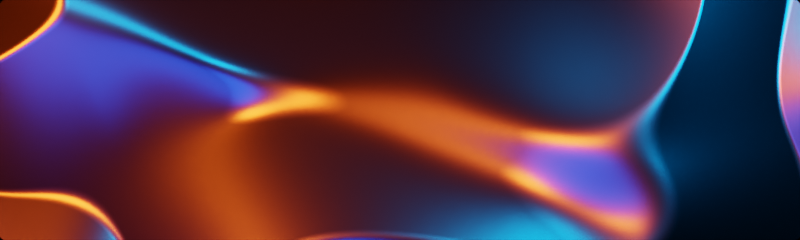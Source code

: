 # Source: render.blend  (saved by Blender 2.83.19; exported with 4.5.12 LTS)
import bpy
from mathutils import Matrix  # noqa: F401  (used for matrix-valued properties, if any)

bpy.ops.wm.read_factory_settings(use_empty=True)
scene = bpy.context.scene
scene.name = 'Scene'

# ---- collections
col_collection = bpy.data.collections.new('Collection'); scene.collection.children.link(col_collection)

# ---- materials (node trees are filled in below, after node groups)
mat_material_001 = bpy.data.materials.new('Material.001')

# ---- node groups
ng_nodegroup = bpy.data.node_groups.new('NodeGroup', 'ShaderNodeTree')
_s = ng_nodegroup.interface.new_socket(name='Value', in_out='OUTPUT', socket_type='NodeSocketFloat')
_s.default_value = 62.0
_s = ng_nodegroup.interface.new_socket(name='Value', in_out='INPUT', socket_type='NodeSocketFloat')
_s.default_value = 62.0
_N = ng_nodegroup.nodes; _L = ng_nodegroup.links
n0 = _N.new('NodeGroupOutput'); n0.name = 'Group Output'; n0.location = (200, 60)
n1 = _N.new('NodeGroupInput'); n1.name = 'Group Input'; n1.location = (-200, 60)
_L.new(n1.outputs[0], n0.inputs[0])
n0.is_active_output = True

# ---- material node trees
mat_material_001.use_nodes = True; mat_material_001.node_tree.nodes.clear()
_N = mat_material_001.node_tree.nodes; _L = mat_material_001.node_tree.links
n0 = _N.new('ShaderNodeTexNoise'); n0.name = 'Noise Texture'; n0.location = (-495, 422)
n0.inputs[2].default_value = 0.2
n0.inputs[3].default_value = 0.4
n0.inputs[8].default_value = 0.4
n1 = _N.new('ShaderNodeTexCoord'); n1.name = 'Texture Coordinate'; n1.location = (-1065, 361)
n2 = _N.new('ShaderNodeMapping'); n2.name = 'Mapping'; n2.location = (-736, 421)
n3 = _N.new('ShaderNodeGroup'); n3.name = 'Group'; n3.location = (-1016, 519)
n3.node_tree = ng_nodegroup
n3.inputs[0].default_value = 79.8
n4 = _N.new('ShaderNodeMath'); n4.name = 'Math.001'; n4.location = (-261, 421)
n4.operation = 'MULTIPLY'
n4.inputs[1].default_value = 25.0
n4.inputs[2].default_value = 0.0
n5 = _N.new('ShaderNodeMath'); n5.name = 'Math'; n5.location = (-51, 411)
n5.operation = 'SINE'
n5.inputs[2].default_value = 0.0
n6 = _N.new('ShaderNodeBsdfPrincipled'); n6.name = 'Principled BSDF'; n6.location = (415, 424)
n6.distribution = 'GGX'
n6.subsurface_method = 'BURLEY'
n6.inputs[0].default_value = (0.0405, 0.0405, 0.0405, 1.0)
n6.inputs[1].default_value = 1.0
n6.inputs[2].default_value = 0.3432
n6.inputs[3].default_value = 1.45
n6.inputs[20].default_value = 0.0
n6.inputs[27].default_value = (0.0, 0.0, 0.0, 1.0)
n6.inputs[28].default_value = 1.0
n7 = _N.new('ShaderNodeBump'); n7.name = 'Bump'; n7.location = (193, 265)
n7.inputs[1].default_value = 2.8
n7.inputs[2].default_value = 1.0
n8 = _N.new('ShaderNodeOutputMaterial'); n8.name = 'Material Output'; n8.location = (788, 435)
_L.new(n1.outputs[3], n2.inputs[0])
_L.new(n0.outputs[0], n4.inputs[0])
_L.new(n4.outputs[0], n5.inputs[0])
_L.new(n6.outputs[0], n8.inputs[0])
_L.new(n2.outputs[0], n0.inputs[0])
_L.new(n3.outputs[0], n2.inputs[1])
_L.new(n5.outputs[0], n7.inputs[3])
_L.new(n7.outputs[0], n6.inputs[5])
n8.is_active_output = True

# ---- world
world_world = bpy.data.worlds.new('World'); scene.world = world_world
world_world.use_nodes = True; world_world.node_tree.nodes.clear()
_N = world_world.node_tree.nodes; _L = world_world.node_tree.links
n0 = _N.new('ShaderNodeOutputWorld'); n0.name = 'World Output'; n0.location = (300, 300)
n1 = _N.new('ShaderNodeBackground'); n1.name = 'Background'; n1.location = (10, 300)
n1.inputs[0].default_value = (1.0, 1.0, 1.0, 1.0)
n1.inputs[1].default_value = 0.0
_L.new(n1.outputs[0], n0.inputs[0])
n0.is_active_output = True
world_world.color = (0.05088, 0.05088, 0.05088)
world_world.use_sun_shadow = False
world_world.sun_shadow_jitter_overblur = 0.0

# ---- cameras
cam_camera = bpy.data.cameras.new('Camera')
cam_camera.clip_end = 100.0
cam_camera.ortho_scale = 7.314

# ---- lights
light_point = bpy.data.lights.new('Point', 'POINT')
light_point.color = (0.0, 0.328, 1.0)
light_point.transmission_factor = 0.0
light_point.energy = 7000.0
light_point.shadow_soft_size = 1.25
light_point.shadow_maximum_resolution = 0.006
light_point.use_absolute_resolution = True
light_point_001 = bpy.data.lights.new('Point.001', 'POINT')
light_point_001.color = (0.0, 0.06876, 1.0)
light_point_001.transmission_factor = 0.0
light_point_001.energy = 3000.0
light_point_001.shadow_soft_size = 1.25
light_point_001.shadow_maximum_resolution = 0.006
light_point_001.use_absolute_resolution = True
light_point_002 = bpy.data.lights.new('Point.002', 'POINT')
light_point_002.color = (0.9911, 0.09531, 0.006512)
light_point_002.transmission_factor = 0.0
light_point_002.energy = 2e+04
light_point_002.shadow_soft_size = 1.25
light_point_002.shadow_maximum_resolution = 0.006
light_point_002.use_absolute_resolution = True

# ---- meshes
me_plane = bpy.data.meshes.new('Plane')
me_plane.from_pydata([(-3.277, -1.0, 0.0), (3.277, -1.0, 0.0), (-3.277, 1.0, 0.0), (3.277, 1.0, 0.0)], [], [(0, 1, 3, 2)])
_uv = me_plane.uv_layers.new(name='UVMap')
_uv.uv.foreach_set('vector', [0.0, 0.0, 1.0, 0.0, 1.0, 1.0, 0.0, 1.0])
me_plane.materials.append(mat_material_001)
me_plane.use_remesh_fix_poles = True
me_plane.use_remesh_preserve_attributes = False
me_plane.use_mirror_vertex_groups = False
me_plane.update()

# ---- objects
ob_camera = bpy.data.objects.new('Camera', cam_camera)
ob_plane = bpy.data.objects.new('Plane', me_plane)
ob_point = bpy.data.objects.new('Point', light_point)
ob_point_001 = bpy.data.objects.new('Point.001', light_point_001)
ob_point_002 = bpy.data.objects.new('Point.002', light_point_002)

# ---- transforms, parenting, visibility, modifiers, constraints
ob_camera.location = (0.0, 0.0, 9.068)
ob_camera.lock_rotations_4d = False
ob_camera.empty_display_type = 'ARROWS'
ob_camera.color = (0.0, 0.0, 0.0, 0.0)
ob_camera.display_type = 'WIRE'
ob_camera.lineart.crease_threshold = 0.0
ob_plane.location = (0.0, 0.0, 0.0)
ob_plane.scale = (0.9971, 0.9796, 1.0)
ob_plane.lineart.crease_threshold = 0.0
_m = ob_plane.modifiers.new('Bevel', 'BEVEL')
_m.width = 0.05
_m.width_pct = 0.05
_m.segments = 20
_m.affect = 'VERTICES'
_m.limit_method = 'NONE'
_m.miter_outer = 'MITER_ARC'
ob_point.location = (2.569, 1.21, 0.979)
ob_point.lineart.crease_threshold = 0.0
ob_point_001.location = (-1.306, -2.04, 0.979)
ob_point_001.lineart.crease_threshold = 0.0
ob_point_002.location = (-3.102, 0.4483, 2.092)
ob_point_002.lineart.crease_threshold = 0.0

# ---- collection membership
col_collection.objects.link(ob_camera)
col_collection.objects.link(ob_plane)
col_collection.objects.link(ob_point)
col_collection.objects.link(ob_point_001)
col_collection.objects.link(ob_point_002)

# ---- scene / render settings (as saved in the file)
scene.camera = ob_camera
scene.frame_start = 1; scene.frame_end = 1; scene.frame_set(1)
scene.render.engine = 'CYCLES'
scene.render.resolution_x = 1139
scene.render.resolution_y = 341
scene.render.film_transparent = True
scene.render.use_compositing = False
scene.cycles.use_denoising = False
scene.cycles.samples = 128
scene.cycles.sampling_pattern = 'TABULATED_SOBOL'
scene.cycles.use_adaptive_sampling = False
scene.cycles.use_light_tree = False
scene.cycles.max_bounces = 6
scene.view_settings.look = 'Medium High Contrast'
scene.view_settings.view_transform = 'Filmic'
bpy.context.view_layer.update()
